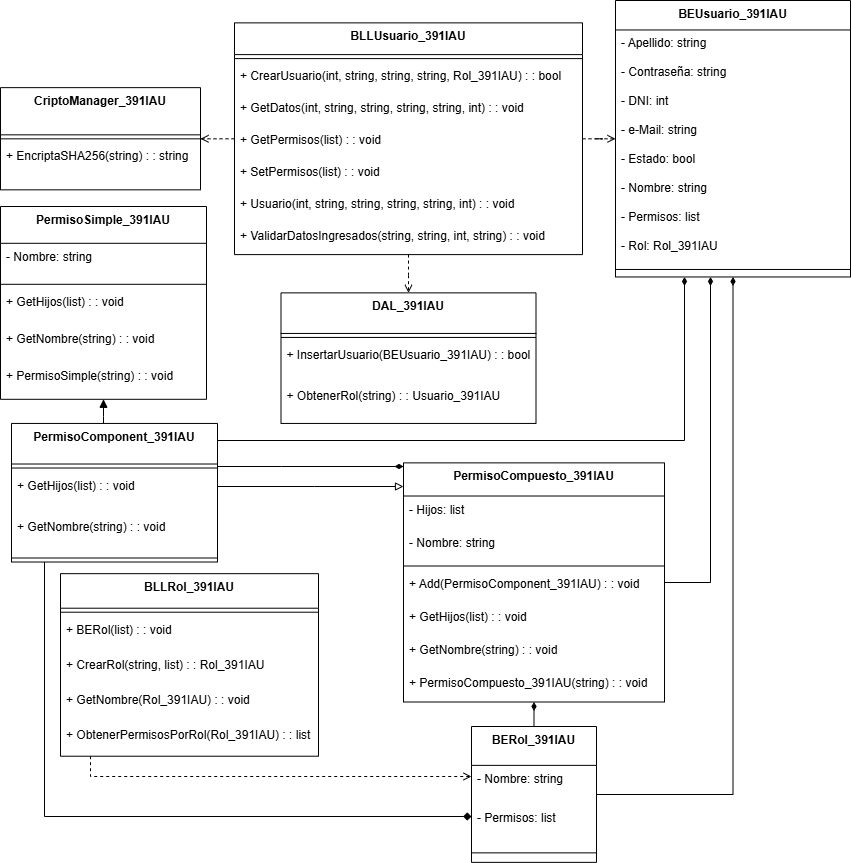

The diagram above was exported from draw.io. Its source (the exported page's mxGraphModel, read from the mxfile embedded in the PNG):
<mxGraphModel dx="1764" dy="1832" grid="1" gridSize="10" guides="1" tooltips="1" connect="1" arrows="1" fold="1" page="1" pageScale="1" pageWidth="850" pageHeight="1100" math="0" shadow="0">
  <root>
    <mxCell id="0" />
    <mxCell id="1" parent="0" />
    <mxCell id="uD502nF1JWNHN3S18hE9-398" style="edgeStyle=orthogonalEdgeStyle;rounded=0;orthogonalLoop=1;jettySize=auto;html=1;startArrow=diamondThin;startFill=1;endArrow=none;" parent="1" source="uD502nF1JWNHN3S18hE9-333" target="uD502nF1JWNHN3S18hE9-376" edge="1">
      <mxGeometry relative="1" as="geometry">
        <Array as="points">
          <mxPoint x="-117" y="-222" />
        </Array>
      </mxGeometry>
    </mxCell>
    <mxCell id="uD502nF1JWNHN3S18hE9-333" value="BEUsuario_391IAU" style="swimlane;fontStyle=1;align=center;verticalAlign=top;childLayout=stackLayout;horizontal=1;startSize=29.473684210526315;horizontalStack=0;resizeParent=1;resizeParentMax=0;resizeLast=0;collapsible=0;marginBottom=0;" parent="1" vertex="1">
      <mxGeometry x="-235" y="-1016" width="235" height="276.4736842105263" as="geometry" />
    </mxCell>
    <mxCell id="uD502nF1JWNHN3S18hE9-334" value="- Apellido: string" style="text;strokeColor=none;fillColor=none;align=left;verticalAlign=top;spacingLeft=4;spacingRight=4;overflow=hidden;rotatable=0;points=[[0,0.5],[1,0.5]];portConstraint=eastwest;" parent="uD502nF1JWNHN3S18hE9-333" vertex="1">
      <mxGeometry y="29.473684210526315" width="235" height="29" as="geometry" />
    </mxCell>
    <mxCell id="uD502nF1JWNHN3S18hE9-335" value="- Contraseña: string" style="text;strokeColor=none;fillColor=none;align=left;verticalAlign=top;spacingLeft=4;spacingRight=4;overflow=hidden;rotatable=0;points=[[0,0.5],[1,0.5]];portConstraint=eastwest;" parent="uD502nF1JWNHN3S18hE9-333" vertex="1">
      <mxGeometry y="58.473684210526315" width="235" height="29" as="geometry" />
    </mxCell>
    <mxCell id="uD502nF1JWNHN3S18hE9-336" value="- DNI: int" style="text;strokeColor=none;fillColor=none;align=left;verticalAlign=top;spacingLeft=4;spacingRight=4;overflow=hidden;rotatable=0;points=[[0,0.5],[1,0.5]];portConstraint=eastwest;" parent="uD502nF1JWNHN3S18hE9-333" vertex="1">
      <mxGeometry y="87.47368421052632" width="235" height="29" as="geometry" />
    </mxCell>
    <mxCell id="uD502nF1JWNHN3S18hE9-337" value="- e-Mail: string" style="text;strokeColor=none;fillColor=none;align=left;verticalAlign=top;spacingLeft=4;spacingRight=4;overflow=hidden;rotatable=0;points=[[0,0.5],[1,0.5]];portConstraint=eastwest;" parent="uD502nF1JWNHN3S18hE9-333" vertex="1">
      <mxGeometry y="116.47368421052632" width="235" height="29" as="geometry" />
    </mxCell>
    <mxCell id="uD502nF1JWNHN3S18hE9-338" value="- Estado: bool" style="text;strokeColor=none;fillColor=none;align=left;verticalAlign=top;spacingLeft=4;spacingRight=4;overflow=hidden;rotatable=0;points=[[0,0.5],[1,0.5]];portConstraint=eastwest;" parent="uD502nF1JWNHN3S18hE9-333" vertex="1">
      <mxGeometry y="145.4736842105263" width="235" height="29" as="geometry" />
    </mxCell>
    <mxCell id="uD502nF1JWNHN3S18hE9-339" value="- Nombre: string" style="text;strokeColor=none;fillColor=none;align=left;verticalAlign=top;spacingLeft=4;spacingRight=4;overflow=hidden;rotatable=0;points=[[0,0.5],[1,0.5]];portConstraint=eastwest;" parent="uD502nF1JWNHN3S18hE9-333" vertex="1">
      <mxGeometry y="174.4736842105263" width="235" height="29" as="geometry" />
    </mxCell>
    <mxCell id="uD502nF1JWNHN3S18hE9-340" value="- Permisos: list" style="text;strokeColor=none;fillColor=none;align=left;verticalAlign=top;spacingLeft=4;spacingRight=4;overflow=hidden;rotatable=0;points=[[0,0.5],[1,0.5]];portConstraint=eastwest;" parent="uD502nF1JWNHN3S18hE9-333" vertex="1">
      <mxGeometry y="203.4736842105263" width="235" height="29" as="geometry" />
    </mxCell>
    <mxCell id="uD502nF1JWNHN3S18hE9-341" value="- Rol: Rol_391IAU" style="text;strokeColor=none;fillColor=none;align=left;verticalAlign=top;spacingLeft=4;spacingRight=4;overflow=hidden;rotatable=0;points=[[0,0.5],[1,0.5]];portConstraint=eastwest;" parent="uD502nF1JWNHN3S18hE9-333" vertex="1">
      <mxGeometry y="232.4736842105263" width="235" height="29" as="geometry" />
    </mxCell>
    <mxCell id="uD502nF1JWNHN3S18hE9-342" style="line;strokeWidth=1;fillColor=none;align=left;verticalAlign=middle;spacingTop=-1;spacingLeft=3;spacingRight=3;rotatable=0;labelPosition=right;points=[];portConstraint=eastwest;strokeColor=inherit;" parent="uD502nF1JWNHN3S18hE9-333" vertex="1">
      <mxGeometry y="261.4736842105263" width="235" height="15" as="geometry" />
    </mxCell>
    <mxCell id="uD502nF1JWNHN3S18hE9-396" style="edgeStyle=orthogonalEdgeStyle;rounded=0;orthogonalLoop=1;jettySize=auto;html=1;dashed=1;endArrow=open;endFill=0;" parent="1" source="uD502nF1JWNHN3S18hE9-343" target="uD502nF1JWNHN3S18hE9-355" edge="1">
      <mxGeometry relative="1" as="geometry">
        <Array as="points">
          <mxPoint x="-649" y="-877.63" />
        </Array>
      </mxGeometry>
    </mxCell>
    <mxCell id="uD502nF1JWNHN3S18hE9-397" style="edgeStyle=orthogonalEdgeStyle;rounded=0;orthogonalLoop=1;jettySize=auto;html=1;endArrow=open;endFill=0;dashed=1;" parent="1" source="uD502nF1JWNHN3S18hE9-343" target="uD502nF1JWNHN3S18hE9-333" edge="1">
      <mxGeometry relative="1" as="geometry">
        <Array as="points" />
      </mxGeometry>
    </mxCell>
    <mxCell id="IHHljLZ_wiBMPqh2Xk8n-1" style="edgeStyle=orthogonalEdgeStyle;rounded=0;orthogonalLoop=1;jettySize=auto;html=1;dashed=1;endArrow=open;endFill=0;" parent="1" source="uD502nF1JWNHN3S18hE9-343" target="uD502nF1JWNHN3S18hE9-351" edge="1">
      <mxGeometry relative="1" as="geometry" />
    </mxCell>
    <mxCell id="uD502nF1JWNHN3S18hE9-343" value="BLLUsuario_391IAU" style="swimlane;fontStyle=1;align=center;verticalAlign=top;childLayout=stackLayout;horizontal=1;startSize=31.733333333333334;horizontalStack=0;resizeParent=1;resizeParentMax=0;resizeLast=0;collapsible=0;marginBottom=0;" parent="1" vertex="1">
      <mxGeometry x="-616" y="-993.63" width="348" height="231.73333333333335" as="geometry" />
    </mxCell>
    <mxCell id="uD502nF1JWNHN3S18hE9-344" style="line;strokeWidth=1;fillColor=none;align=left;verticalAlign=middle;spacingTop=-1;spacingLeft=3;spacingRight=3;rotatable=0;labelPosition=right;points=[];portConstraint=eastwest;strokeColor=inherit;" parent="uD502nF1JWNHN3S18hE9-343" vertex="1">
      <mxGeometry y="31.733333333333334" width="348" height="8" as="geometry" />
    </mxCell>
    <mxCell id="uD502nF1JWNHN3S18hE9-345" value="+ CrearUsuario(int, string, string, string, Rol_391IAU) : : bool" style="text;strokeColor=none;fillColor=none;align=left;verticalAlign=top;spacingLeft=4;spacingRight=4;overflow=hidden;rotatable=0;points=[[0,0.5],[1,0.5]];portConstraint=eastwest;" parent="uD502nF1JWNHN3S18hE9-343" vertex="1">
      <mxGeometry y="39.733333333333334" width="348" height="32" as="geometry" />
    </mxCell>
    <mxCell id="uD502nF1JWNHN3S18hE9-346" value="+ GetDatos(int, string, string, string, string, int) : : void" style="text;strokeColor=none;fillColor=none;align=left;verticalAlign=top;spacingLeft=4;spacingRight=4;overflow=hidden;rotatable=0;points=[[0,0.5],[1,0.5]];portConstraint=eastwest;" parent="uD502nF1JWNHN3S18hE9-343" vertex="1">
      <mxGeometry y="71.73333333333333" width="348" height="32" as="geometry" />
    </mxCell>
    <mxCell id="uD502nF1JWNHN3S18hE9-347" value="+ GetPermisos(list) : : void" style="text;strokeColor=none;fillColor=none;align=left;verticalAlign=top;spacingLeft=4;spacingRight=4;overflow=hidden;rotatable=0;points=[[0,0.5],[1,0.5]];portConstraint=eastwest;" parent="uD502nF1JWNHN3S18hE9-343" vertex="1">
      <mxGeometry y="103.73333333333333" width="348" height="32" as="geometry" />
    </mxCell>
    <mxCell id="uD502nF1JWNHN3S18hE9-348" value="+ SetPermisos(list) : : void" style="text;strokeColor=none;fillColor=none;align=left;verticalAlign=top;spacingLeft=4;spacingRight=4;overflow=hidden;rotatable=0;points=[[0,0.5],[1,0.5]];portConstraint=eastwest;" parent="uD502nF1JWNHN3S18hE9-343" vertex="1">
      <mxGeometry y="135.73333333333335" width="348" height="32" as="geometry" />
    </mxCell>
    <mxCell id="uD502nF1JWNHN3S18hE9-349" value="+ Usuario(int, string, string, string, string, int) : : void" style="text;strokeColor=none;fillColor=none;align=left;verticalAlign=top;spacingLeft=4;spacingRight=4;overflow=hidden;rotatable=0;points=[[0,0.5],[1,0.5]];portConstraint=eastwest;" parent="uD502nF1JWNHN3S18hE9-343" vertex="1">
      <mxGeometry y="167.73333333333335" width="348" height="32" as="geometry" />
    </mxCell>
    <mxCell id="uD502nF1JWNHN3S18hE9-350" value="+ ValidarDatosIngresados(string, string, int, string) : : void" style="text;strokeColor=none;fillColor=none;align=left;verticalAlign=top;spacingLeft=4;spacingRight=4;overflow=hidden;rotatable=0;points=[[0,0.5],[1,0.5]];portConstraint=eastwest;" parent="uD502nF1JWNHN3S18hE9-343" vertex="1">
      <mxGeometry y="199.73333333333335" width="348" height="32" as="geometry" />
    </mxCell>
    <mxCell id="uD502nF1JWNHN3S18hE9-351" value="DAL_391IAU" style="swimlane;fontStyle=1;align=center;verticalAlign=top;childLayout=stackLayout;horizontal=1;startSize=40.57142857142857;horizontalStack=0;resizeParent=1;resizeParentMax=0;resizeLast=0;collapsible=0;marginBottom=0;" parent="1" vertex="1">
      <mxGeometry x="-569.5" y="-723.63" width="255" height="130.57142857142856" as="geometry" />
    </mxCell>
    <mxCell id="uD502nF1JWNHN3S18hE9-352" style="line;strokeWidth=1;fillColor=none;align=left;verticalAlign=middle;spacingTop=-1;spacingLeft=3;spacingRight=3;rotatable=0;labelPosition=right;points=[];portConstraint=eastwest;strokeColor=inherit;" parent="uD502nF1JWNHN3S18hE9-351" vertex="1">
      <mxGeometry y="40.57142857142857" width="255" height="8" as="geometry" />
    </mxCell>
    <mxCell id="uD502nF1JWNHN3S18hE9-353" value="+ InsertarUsuario(BEUsuario_391IAU) : : bool" style="text;strokeColor=none;fillColor=none;align=left;verticalAlign=top;spacingLeft=4;spacingRight=4;overflow=hidden;rotatable=0;points=[[0,0.5],[1,0.5]];portConstraint=eastwest;" parent="uD502nF1JWNHN3S18hE9-351" vertex="1">
      <mxGeometry y="48.57142857142857" width="255" height="41" as="geometry" />
    </mxCell>
    <mxCell id="uD502nF1JWNHN3S18hE9-354" value="+ ObtenerRol(string) : : Usuario_391IAU" style="text;strokeColor=none;fillColor=none;align=left;verticalAlign=top;spacingLeft=4;spacingRight=4;overflow=hidden;rotatable=0;points=[[0,0.5],[1,0.5]];portConstraint=eastwest;" parent="uD502nF1JWNHN3S18hE9-351" vertex="1">
      <mxGeometry y="89.57142857142857" width="255" height="41" as="geometry" />
    </mxCell>
    <mxCell id="uD502nF1JWNHN3S18hE9-355" value="CriptoManager_391IAU" style="swimlane;fontStyle=1;align=center;verticalAlign=top;childLayout=stackLayout;horizontal=1;startSize=47.2;horizontalStack=0;resizeParent=1;resizeParentMax=0;resizeLast=0;collapsible=0;marginBottom=0;" parent="1" vertex="1">
      <mxGeometry x="-850" y="-928.86" width="200" height="102.2" as="geometry" />
    </mxCell>
    <mxCell id="uD502nF1JWNHN3S18hE9-356" style="line;strokeWidth=1;fillColor=none;align=left;verticalAlign=middle;spacingTop=-1;spacingLeft=3;spacingRight=3;rotatable=0;labelPosition=right;points=[];portConstraint=eastwest;strokeColor=inherit;" parent="uD502nF1JWNHN3S18hE9-355" vertex="1">
      <mxGeometry y="47.2" width="200" height="8" as="geometry" />
    </mxCell>
    <mxCell id="uD502nF1JWNHN3S18hE9-357" value="+ EncriptaSHA256(string) : : string" style="text;strokeColor=none;fillColor=none;align=left;verticalAlign=top;spacingLeft=4;spacingRight=4;overflow=hidden;rotatable=0;points=[[0,0.5],[1,0.5]];portConstraint=eastwest;" parent="uD502nF1JWNHN3S18hE9-355" vertex="1">
      <mxGeometry y="55.2" width="200" height="47" as="geometry" />
    </mxCell>
    <mxCell id="uD502nF1JWNHN3S18hE9-401" style="edgeStyle=orthogonalEdgeStyle;rounded=0;orthogonalLoop=1;jettySize=auto;html=1;endArrow=diamondThin;endFill=1;" parent="1" source="uD502nF1JWNHN3S18hE9-358" target="uD502nF1JWNHN3S18hE9-333" edge="1">
      <mxGeometry relative="1" as="geometry">
        <Array as="points">
          <mxPoint x="-166" y="-576" />
        </Array>
      </mxGeometry>
    </mxCell>
    <mxCell id="uD502nF1JWNHN3S18hE9-402" style="edgeStyle=orthogonalEdgeStyle;rounded=0;orthogonalLoop=1;jettySize=auto;html=1;endArrow=block;endFill=0;" parent="1" edge="1">
      <mxGeometry relative="1" as="geometry">
        <Array as="points">
          <mxPoint x="-536" y="-530.03" />
          <mxPoint x="-536" y="-530.03" />
        </Array>
        <mxPoint x="-633" y="-529.9999999999999" as="sourcePoint" />
        <mxPoint x="-447" y="-529.9999999999999" as="targetPoint" />
      </mxGeometry>
    </mxCell>
    <mxCell id="uD502nF1JWNHN3S18hE9-403" style="edgeStyle=orthogonalEdgeStyle;rounded=0;orthogonalLoop=1;jettySize=auto;html=1;endArrow=diamondThin;endFill=1;" parent="1" edge="1">
      <mxGeometry relative="1" as="geometry">
        <mxPoint x="-633" y="-550" as="sourcePoint" />
        <mxPoint x="-447" y="-550" as="targetPoint" />
        <Array as="points">
          <mxPoint x="-569" y="-550" />
          <mxPoint x="-569" y="-550" />
        </Array>
      </mxGeometry>
    </mxCell>
    <mxCell id="uD502nF1JWNHN3S18hE9-406" style="edgeStyle=orthogonalEdgeStyle;rounded=0;orthogonalLoop=1;jettySize=auto;html=1;endArrow=diamond;endFill=1;" parent="1" source="uD502nF1JWNHN3S18hE9-358" target="uD502nF1JWNHN3S18hE9-376" edge="1">
      <mxGeometry relative="1" as="geometry">
        <Array as="points">
          <mxPoint x="-806" y="-200" />
        </Array>
      </mxGeometry>
    </mxCell>
    <mxCell id="IHHljLZ_wiBMPqh2Xk8n-2" style="edgeStyle=orthogonalEdgeStyle;rounded=0;orthogonalLoop=1;jettySize=auto;html=1;endArrow=block;endFill=1;" parent="1" source="uD502nF1JWNHN3S18hE9-358" target="uD502nF1JWNHN3S18hE9-362" edge="1">
      <mxGeometry relative="1" as="geometry">
        <Array as="points">
          <mxPoint x="-747" y="-600" />
          <mxPoint x="-747" y="-600" />
        </Array>
      </mxGeometry>
    </mxCell>
    <mxCell id="uD502nF1JWNHN3S18hE9-358" value="PermisoComponent_391IAU" style="swimlane;fontStyle=1;align=center;verticalAlign=top;childLayout=stackLayout;horizontal=1;startSize=40.57142857142857;horizontalStack=0;resizeParent=1;resizeParentMax=0;resizeLast=0;collapsible=0;marginBottom=0;" parent="1" vertex="1">
      <mxGeometry x="-839" y="-593.06" width="206" height="138.57142857142856" as="geometry" />
    </mxCell>
    <mxCell id="uD502nF1JWNHN3S18hE9-359" style="line;strokeWidth=1;fillColor=none;align=left;verticalAlign=middle;spacingTop=-1;spacingLeft=3;spacingRight=3;rotatable=0;labelPosition=right;points=[];portConstraint=eastwest;strokeColor=inherit;" parent="uD502nF1JWNHN3S18hE9-358" vertex="1">
      <mxGeometry y="40.57142857142857" width="206" height="8" as="geometry" />
    </mxCell>
    <mxCell id="uD502nF1JWNHN3S18hE9-360" value="+ GetHijos(list) : : void" style="text;strokeColor=none;fillColor=none;align=left;verticalAlign=top;spacingLeft=4;spacingRight=4;overflow=hidden;rotatable=0;points=[[0,0.5],[1,0.5]];portConstraint=eastwest;" parent="uD502nF1JWNHN3S18hE9-358" vertex="1">
      <mxGeometry y="48.57142857142857" width="206" height="41" as="geometry" />
    </mxCell>
    <mxCell id="uD502nF1JWNHN3S18hE9-361" value="+ GetNombre(string) : : void" style="text;strokeColor=none;fillColor=none;align=left;verticalAlign=top;spacingLeft=4;spacingRight=4;overflow=hidden;rotatable=0;points=[[0,0.5],[1,0.5]];portConstraint=eastwest;" parent="uD502nF1JWNHN3S18hE9-358" vertex="1">
      <mxGeometry y="89.57142857142857" width="206" height="41" as="geometry" />
    </mxCell>
    <mxCell id="uD502nF1JWNHN3S18hE9-409" style="line;strokeWidth=1;fillColor=none;align=left;verticalAlign=middle;spacingTop=-1;spacingLeft=3;spacingRight=3;rotatable=0;labelPosition=right;points=[];portConstraint=eastwest;strokeColor=inherit;" parent="uD502nF1JWNHN3S18hE9-358" vertex="1">
      <mxGeometry y="130.57142857142856" width="206" height="8" as="geometry" />
    </mxCell>
    <mxCell id="uD502nF1JWNHN3S18hE9-362" value="PermisoSimple_391IAU" style="swimlane;fontStyle=1;align=center;verticalAlign=top;childLayout=stackLayout;horizontal=1;startSize=36.8;horizontalStack=0;resizeParent=1;resizeParentMax=0;resizeLast=0;collapsible=0;marginBottom=0;" parent="1" vertex="1">
      <mxGeometry x="-850" y="-810" width="206" height="192.8" as="geometry" />
    </mxCell>
    <mxCell id="uD502nF1JWNHN3S18hE9-363" value="- Nombre: string" style="text;strokeColor=none;fillColor=none;align=left;verticalAlign=top;spacingLeft=4;spacingRight=4;overflow=hidden;rotatable=0;points=[[0,0.5],[1,0.5]];portConstraint=eastwest;" parent="uD502nF1JWNHN3S18hE9-362" vertex="1">
      <mxGeometry y="36.8" width="206" height="37" as="geometry" />
    </mxCell>
    <mxCell id="uD502nF1JWNHN3S18hE9-364" style="line;strokeWidth=1;fillColor=none;align=left;verticalAlign=middle;spacingTop=-1;spacingLeft=3;spacingRight=3;rotatable=0;labelPosition=right;points=[];portConstraint=eastwest;strokeColor=inherit;" parent="uD502nF1JWNHN3S18hE9-362" vertex="1">
      <mxGeometry y="73.8" width="206" height="8" as="geometry" />
    </mxCell>
    <mxCell id="uD502nF1JWNHN3S18hE9-365" value="+ GetHijos(list) : : void" style="text;strokeColor=none;fillColor=none;align=left;verticalAlign=top;spacingLeft=4;spacingRight=4;overflow=hidden;rotatable=0;points=[[0,0.5],[1,0.5]];portConstraint=eastwest;" parent="uD502nF1JWNHN3S18hE9-362" vertex="1">
      <mxGeometry y="81.8" width="206" height="37" as="geometry" />
    </mxCell>
    <mxCell id="uD502nF1JWNHN3S18hE9-366" value="+ GetNombre(string) : : void" style="text;strokeColor=none;fillColor=none;align=left;verticalAlign=top;spacingLeft=4;spacingRight=4;overflow=hidden;rotatable=0;points=[[0,0.5],[1,0.5]];portConstraint=eastwest;" parent="uD502nF1JWNHN3S18hE9-362" vertex="1">
      <mxGeometry y="118.8" width="206" height="37" as="geometry" />
    </mxCell>
    <mxCell id="uD502nF1JWNHN3S18hE9-367" value="+ PermisoSimple(string) : : void" style="text;strokeColor=none;fillColor=none;align=left;verticalAlign=top;spacingLeft=4;spacingRight=4;overflow=hidden;rotatable=0;points=[[0,0.5],[1,0.5]];portConstraint=eastwest;" parent="uD502nF1JWNHN3S18hE9-362" vertex="1">
      <mxGeometry y="155.8" width="206" height="37" as="geometry" />
    </mxCell>
    <mxCell id="uD502nF1JWNHN3S18hE9-477" style="edgeStyle=orthogonalEdgeStyle;rounded=0;orthogonalLoop=1;jettySize=auto;html=1;endArrow=diamondThin;endFill=1;" parent="1" source="uD502nF1JWNHN3S18hE9-368" target="uD502nF1JWNHN3S18hE9-333" edge="1">
      <mxGeometry relative="1" as="geometry">
        <Array as="points">
          <mxPoint x="-140" y="-434" />
        </Array>
      </mxGeometry>
    </mxCell>
    <mxCell id="uD502nF1JWNHN3S18hE9-368" value="PermisoCompuesto_391IAU" style="swimlane;fontStyle=1;align=center;verticalAlign=top;childLayout=stackLayout;horizontal=1;startSize=33.142857142857146;horizontalStack=0;resizeParent=1;resizeParentMax=0;resizeLast=0;collapsible=0;marginBottom=0;" parent="1" vertex="1">
      <mxGeometry x="-447" y="-553.63" width="261" height="239.14285714285714" as="geometry" />
    </mxCell>
    <mxCell id="uD502nF1JWNHN3S18hE9-369" value="- Hijos: list" style="text;strokeColor=none;fillColor=none;align=left;verticalAlign=top;spacingLeft=4;spacingRight=4;overflow=hidden;rotatable=0;points=[[0,0.5],[1,0.5]];portConstraint=eastwest;" parent="uD502nF1JWNHN3S18hE9-368" vertex="1">
      <mxGeometry y="33.142857142857146" width="261" height="33" as="geometry" />
    </mxCell>
    <mxCell id="uD502nF1JWNHN3S18hE9-370" value="- Nombre: string" style="text;strokeColor=none;fillColor=none;align=left;verticalAlign=top;spacingLeft=4;spacingRight=4;overflow=hidden;rotatable=0;points=[[0,0.5],[1,0.5]];portConstraint=eastwest;" parent="uD502nF1JWNHN3S18hE9-368" vertex="1">
      <mxGeometry y="66.14285714285714" width="261" height="33" as="geometry" />
    </mxCell>
    <mxCell id="uD502nF1JWNHN3S18hE9-371" style="line;strokeWidth=1;fillColor=none;align=left;verticalAlign=middle;spacingTop=-1;spacingLeft=3;spacingRight=3;rotatable=0;labelPosition=right;points=[];portConstraint=eastwest;strokeColor=inherit;" parent="uD502nF1JWNHN3S18hE9-368" vertex="1">
      <mxGeometry y="99.14285714285714" width="261" height="8" as="geometry" />
    </mxCell>
    <mxCell id="uD502nF1JWNHN3S18hE9-372" value="+ Add(PermisoComponent_391IAU) : : void" style="text;strokeColor=none;fillColor=none;align=left;verticalAlign=top;spacingLeft=4;spacingRight=4;overflow=hidden;rotatable=0;points=[[0,0.5],[1,0.5]];portConstraint=eastwest;" parent="uD502nF1JWNHN3S18hE9-368" vertex="1">
      <mxGeometry y="107.14285714285714" width="261" height="33" as="geometry" />
    </mxCell>
    <mxCell id="uD502nF1JWNHN3S18hE9-373" value="+ GetHijos(list) : : void" style="text;strokeColor=none;fillColor=none;align=left;verticalAlign=top;spacingLeft=4;spacingRight=4;overflow=hidden;rotatable=0;points=[[0,0.5],[1,0.5]];portConstraint=eastwest;" parent="uD502nF1JWNHN3S18hE9-368" vertex="1">
      <mxGeometry y="140.14285714285714" width="261" height="33" as="geometry" />
    </mxCell>
    <mxCell id="uD502nF1JWNHN3S18hE9-374" value="+ GetNombre(string) : : void" style="text;strokeColor=none;fillColor=none;align=left;verticalAlign=top;spacingLeft=4;spacingRight=4;overflow=hidden;rotatable=0;points=[[0,0.5],[1,0.5]];portConstraint=eastwest;" parent="uD502nF1JWNHN3S18hE9-368" vertex="1">
      <mxGeometry y="173.14285714285714" width="261" height="33" as="geometry" />
    </mxCell>
    <mxCell id="uD502nF1JWNHN3S18hE9-375" value="+ PermisoCompuesto_391IAU(string) : : void" style="text;strokeColor=none;fillColor=none;align=left;verticalAlign=top;spacingLeft=4;spacingRight=4;overflow=hidden;rotatable=0;points=[[0,0.5],[1,0.5]];portConstraint=eastwest;" parent="uD502nF1JWNHN3S18hE9-368" vertex="1">
      <mxGeometry y="206.14285714285714" width="261" height="33" as="geometry" />
    </mxCell>
    <mxCell id="uD502nF1JWNHN3S18hE9-476" style="edgeStyle=orthogonalEdgeStyle;rounded=0;orthogonalLoop=1;jettySize=auto;html=1;endArrow=diamondThin;endFill=1;" parent="1" source="uD502nF1JWNHN3S18hE9-376" target="uD502nF1JWNHN3S18hE9-368" edge="1">
      <mxGeometry relative="1" as="geometry">
        <Array as="points">
          <mxPoint x="-317" y="-216" />
        </Array>
      </mxGeometry>
    </mxCell>
    <mxCell id="uD502nF1JWNHN3S18hE9-376" value="BERol_391IAU" style="swimlane;fontStyle=1;align=center;verticalAlign=top;childLayout=stackLayout;horizontal=1;startSize=38.857142857142854;horizontalStack=0;resizeParent=1;resizeParentMax=0;resizeLast=0;collapsible=0;marginBottom=0;" parent="1" vertex="1">
      <mxGeometry x="-379" y="-289.99999999999994" width="125" height="135.85714285714286" as="geometry" />
    </mxCell>
    <mxCell id="uD502nF1JWNHN3S18hE9-377" value="- Nombre: string" style="text;strokeColor=none;fillColor=none;align=left;verticalAlign=top;spacingLeft=4;spacingRight=4;overflow=hidden;rotatable=0;points=[[0,0.5],[1,0.5]];portConstraint=eastwest;" parent="uD502nF1JWNHN3S18hE9-376" vertex="1">
      <mxGeometry y="38.857142857142854" width="125" height="39" as="geometry" />
    </mxCell>
    <mxCell id="uD502nF1JWNHN3S18hE9-378" value="- Permisos: list" style="text;strokeColor=none;fillColor=none;align=left;verticalAlign=top;spacingLeft=4;spacingRight=4;overflow=hidden;rotatable=0;points=[[0,0.5],[1,0.5]];portConstraint=eastwest;" parent="uD502nF1JWNHN3S18hE9-376" vertex="1">
      <mxGeometry y="77.85714285714286" width="125" height="39" as="geometry" />
    </mxCell>
    <mxCell id="uD502nF1JWNHN3S18hE9-379" style="line;strokeWidth=1;fillColor=none;align=left;verticalAlign=middle;spacingTop=-1;spacingLeft=3;spacingRight=3;rotatable=0;labelPosition=right;points=[];portConstraint=eastwest;strokeColor=inherit;" parent="uD502nF1JWNHN3S18hE9-376" vertex="1">
      <mxGeometry y="116.85714285714286" width="125" height="19" as="geometry" />
    </mxCell>
    <mxCell id="uD502nF1JWNHN3S18hE9-412" style="edgeStyle=orthogonalEdgeStyle;rounded=0;orthogonalLoop=1;jettySize=auto;html=1;dashed=1;endArrow=open;endFill=0;" parent="1" source="uD502nF1JWNHN3S18hE9-380" target="uD502nF1JWNHN3S18hE9-376" edge="1">
      <mxGeometry relative="1" as="geometry">
        <Array as="points">
          <mxPoint x="-760" y="-240" />
        </Array>
      </mxGeometry>
    </mxCell>
    <mxCell id="uD502nF1JWNHN3S18hE9-380" value="BLLRol_391IAU" style="swimlane;fontStyle=1;align=center;verticalAlign=top;childLayout=stackLayout;horizontal=1;startSize=34.54545454545455;horizontalStack=0;resizeParent=1;resizeParentMax=0;resizeLast=0;collapsible=0;marginBottom=0;" parent="1" vertex="1">
      <mxGeometry x="-790" y="-442.84000000000003" width="258" height="182.54545454545456" as="geometry" />
    </mxCell>
    <mxCell id="uD502nF1JWNHN3S18hE9-381" style="line;strokeWidth=1;fillColor=none;align=left;verticalAlign=middle;spacingTop=-1;spacingLeft=3;spacingRight=3;rotatable=0;labelPosition=right;points=[];portConstraint=eastwest;strokeColor=inherit;" parent="uD502nF1JWNHN3S18hE9-380" vertex="1">
      <mxGeometry y="34.54545454545455" width="258" height="8" as="geometry" />
    </mxCell>
    <mxCell id="uD502nF1JWNHN3S18hE9-382" value="+ BERol(list) : : void" style="text;strokeColor=none;fillColor=none;align=left;verticalAlign=top;spacingLeft=4;spacingRight=4;overflow=hidden;rotatable=0;points=[[0,0.5],[1,0.5]];portConstraint=eastwest;" parent="uD502nF1JWNHN3S18hE9-380" vertex="1">
      <mxGeometry y="42.54545454545455" width="258" height="35" as="geometry" />
    </mxCell>
    <mxCell id="uD502nF1JWNHN3S18hE9-383" value="+ CrearRol(string, list) : : Rol_391IAU" style="text;strokeColor=none;fillColor=none;align=left;verticalAlign=top;spacingLeft=4;spacingRight=4;overflow=hidden;rotatable=0;points=[[0,0.5],[1,0.5]];portConstraint=eastwest;" parent="uD502nF1JWNHN3S18hE9-380" vertex="1">
      <mxGeometry y="77.54545454545455" width="258" height="35" as="geometry" />
    </mxCell>
    <mxCell id="uD502nF1JWNHN3S18hE9-384" value="+ GetNombre(Rol_391IAU) : : void" style="text;strokeColor=none;fillColor=none;align=left;verticalAlign=top;spacingLeft=4;spacingRight=4;overflow=hidden;rotatable=0;points=[[0,0.5],[1,0.5]];portConstraint=eastwest;" parent="uD502nF1JWNHN3S18hE9-380" vertex="1">
      <mxGeometry y="112.54545454545455" width="258" height="35" as="geometry" />
    </mxCell>
    <mxCell id="uD502nF1JWNHN3S18hE9-385" value="+ ObtenerPermisosPorRol(Rol_391IAU) : : list" style="text;strokeColor=none;fillColor=none;align=left;verticalAlign=top;spacingLeft=4;spacingRight=4;overflow=hidden;rotatable=0;points=[[0,0.5],[1,0.5]];portConstraint=eastwest;" parent="uD502nF1JWNHN3S18hE9-380" vertex="1">
      <mxGeometry y="147.54545454545456" width="258" height="35" as="geometry" />
    </mxCell>
  </root>
</mxGraphModel>